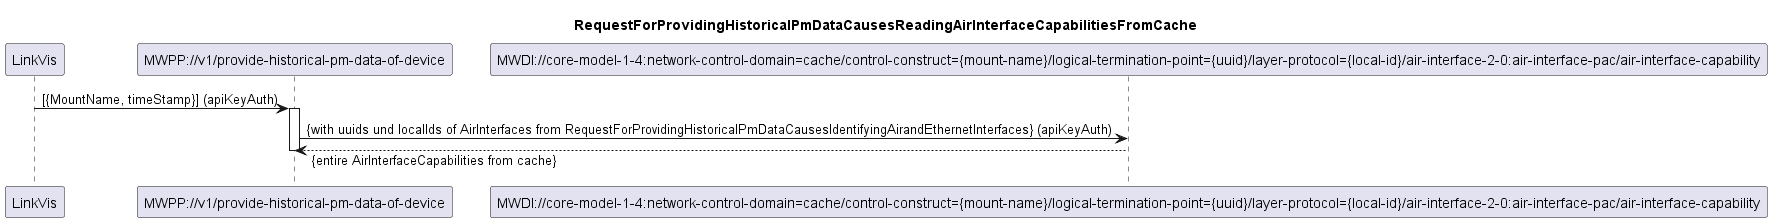

The diagram above was rendered by PlantUML. Its source (embedded in the PNG):
@startuml 004_ReadingAirInterfaceCapabilitiesFromCache
skinparam responseMessageBelowArrow true

title
RequestForProvidingHistoricalPmDataCausesReadingAirInterfaceCapabilitiesFromCache
end title

participant "LinkVis" as LinkVis
participant "MWPP://v1/provide-historical-pm-data-of-device" as MWPP
participant "MWDI://core-model-1-4:network-control-domain=cache/control-construct={mount-name}/logical-termination-point={uuid}/layer-protocol={local-id}/air-interface-2-0:air-interface-pac/air-interface-capability" as AirInterfaceCapa

LinkVis -> MWPP: [{MountName, timeStamp}] (apiKeyAuth)
activate MWPP

MWPP -> AirInterfaceCapa: {with uuids und localIds of AirInterfaces from RequestForProvidingHistoricalPmDataCausesIdentifyingAirandEthernetInterfaces} (apiKeyAuth)
AirInterfaceCapa --> MWPP: {entire AirInterfaceCapabilities from cache}

deactivate MWPP

@enduml